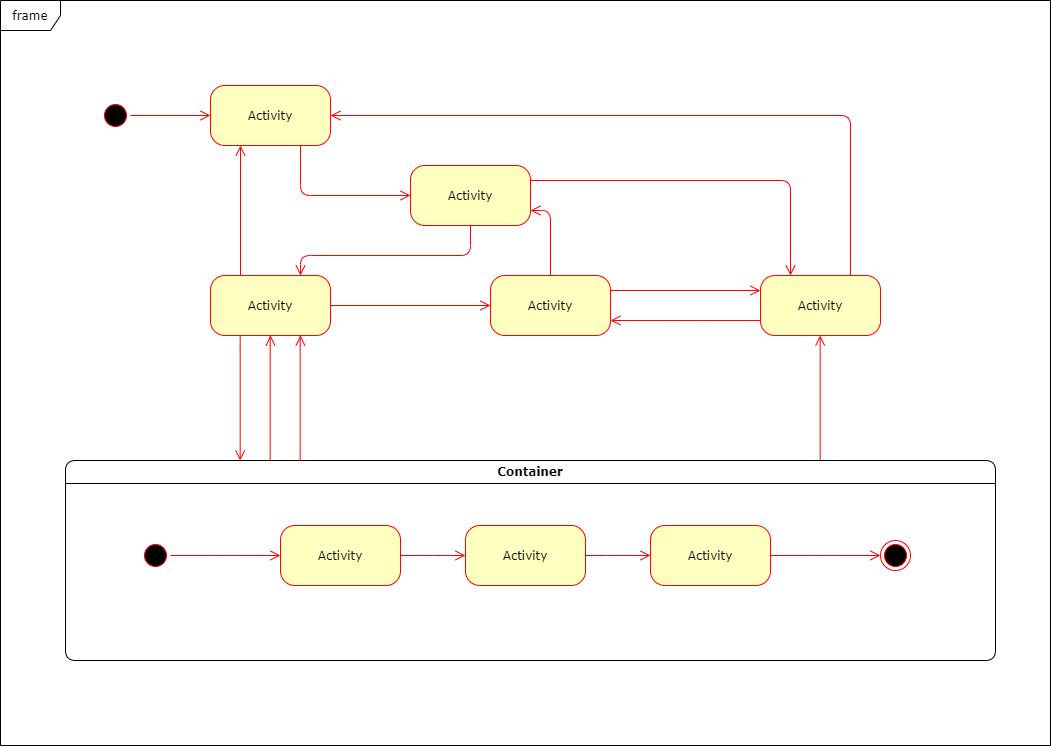

The diagram above was exported from draw.io. Its source (the exported page's mxGraphModel, read from the mxfile embedded in the PNG):
<mxGraphModel dx="652" dy="358" grid="1" gridSize="10" guides="1" tooltips="1" connect="1" arrows="1" fold="1" page="1" pageScale="1" pageWidth="1100" pageHeight="850" background="#ffffff" math="0" shadow="0">
  <root>
    <mxCell id="0" />
    <mxCell id="1" parent="0" />
    <mxCell id="382b91b5511bd0f7-1" value="" style="ellipse;html=1;shape=startState;fillColor=#000000;strokeColor=#ff0000;rounded=1;shadow=0;comic=0;labelBackgroundColor=none;fontFamily=Verdana;fontSize=12;fontColor=#000000;align=center;direction=south;" parent="1" vertex="1">
      <mxGeometry x="130" y="135" width="30" height="30" as="geometry" />
    </mxCell>
    <mxCell id="382b91b5511bd0f7-5" value="Activity" style="rounded=1;whiteSpace=wrap;html=1;arcSize=24;fillColor=#ffffc0;strokeColor=#ff0000;shadow=0;comic=0;labelBackgroundColor=none;fontFamily=Verdana;fontSize=12;fontColor=#000000;align=center;" parent="1" vertex="1">
      <mxGeometry x="240" y="310" width="120" height="60" as="geometry" />
    </mxCell>
    <mxCell id="382b91b5511bd0f7-6" value="Activity" style="rounded=1;whiteSpace=wrap;html=1;arcSize=24;fillColor=#ffffc0;strokeColor=#ff0000;shadow=0;comic=0;labelBackgroundColor=none;fontFamily=Verdana;fontSize=12;fontColor=#000000;align=center;" parent="1" vertex="1">
      <mxGeometry x="240" y="120" width="120" height="60" as="geometry" />
    </mxCell>
    <mxCell id="3cde6dad864a17aa-3" style="edgeStyle=orthogonalEdgeStyle;html=1;exitX=1;exitY=0.25;entryX=0.25;entryY=0;labelBackgroundColor=none;endArrow=open;endSize=8;strokeColor=#ff0000;fontFamily=Verdana;fontSize=12;align=left;" parent="1" source="382b91b5511bd0f7-7" target="382b91b5511bd0f7-9" edge="1">
      <mxGeometry relative="1" as="geometry" />
    </mxCell>
    <mxCell id="382b91b5511bd0f7-7" value="Activity" style="rounded=1;whiteSpace=wrap;html=1;arcSize=24;fillColor=#ffffc0;strokeColor=#ff0000;shadow=0;comic=0;labelBackgroundColor=none;fontFamily=Verdana;fontSize=12;fontColor=#000000;align=center;" parent="1" vertex="1">
      <mxGeometry x="440" y="200" width="120" height="60" as="geometry" />
    </mxCell>
    <mxCell id="3cde6dad864a17aa-4" style="edgeStyle=orthogonalEdgeStyle;html=1;exitX=0.75;exitY=0;entryX=1;entryY=0.5;labelBackgroundColor=none;endArrow=open;endSize=8;strokeColor=#ff0000;fontFamily=Verdana;fontSize=12;align=left;" parent="1" source="382b91b5511bd0f7-9" target="382b91b5511bd0f7-6" edge="1">
      <mxGeometry relative="1" as="geometry">
        <Array as="points">
          <mxPoint x="880" y="150" />
        </Array>
      </mxGeometry>
    </mxCell>
    <mxCell id="3cde6dad864a17aa-13" style="edgeStyle=elbowEdgeStyle;html=1;exitX=0;exitY=0.75;entryX=1;entryY=0.75;labelBackgroundColor=none;endArrow=open;endSize=8;strokeColor=#ff0000;fontFamily=Verdana;fontSize=12;align=left;" parent="1" source="382b91b5511bd0f7-9" target="382b91b5511bd0f7-10" edge="1">
      <mxGeometry relative="1" as="geometry" />
    </mxCell>
    <mxCell id="382b91b5511bd0f7-9" value="Activity" style="rounded=1;whiteSpace=wrap;html=1;arcSize=24;fillColor=#ffffc0;strokeColor=#ff0000;shadow=0;comic=0;labelBackgroundColor=none;fontFamily=Verdana;fontSize=12;fontColor=#000000;align=center;" parent="1" vertex="1">
      <mxGeometry x="790" y="310" width="120" height="60" as="geometry" />
    </mxCell>
    <mxCell id="382b91b5511bd0f7-10" value="Activity" style="rounded=1;whiteSpace=wrap;html=1;arcSize=24;fillColor=#ffffc0;strokeColor=#ff0000;shadow=0;comic=0;labelBackgroundColor=none;fontFamily=Verdana;fontSize=12;fontColor=#000000;align=center;" parent="1" vertex="1">
      <mxGeometry x="520" y="310" width="120" height="60" as="geometry" />
    </mxCell>
    <mxCell id="3cde6dad864a17aa-5" style="edgeStyle=elbowEdgeStyle;html=1;labelBackgroundColor=none;endArrow=open;endSize=8;strokeColor=#ff0000;fontFamily=Verdana;fontSize=12;align=left;" parent="1" source="2a3bc250acf0617d-7" target="382b91b5511bd0f7-9" edge="1">
      <mxGeometry relative="1" as="geometry" />
    </mxCell>
    <mxCell id="2a3bc250acf0617d-7" value="Container" style="swimlane;whiteSpace=wrap;html=1;rounded=1;shadow=0;comic=0;labelBackgroundColor=none;strokeWidth=1;fontFamily=Verdana;fontSize=12;align=center;" parent="1" vertex="1">
      <mxGeometry x="95" y="495" width="930" height="200" as="geometry" />
    </mxCell>
    <mxCell id="3cde6dad864a17aa-10" style="edgeStyle=elbowEdgeStyle;html=1;labelBackgroundColor=none;endArrow=open;endSize=8;strokeColor=#ff0000;fontFamily=Verdana;fontSize=12;align=left;" parent="2a3bc250acf0617d-7" source="382b91b5511bd0f7-8" target="3cde6dad864a17aa-1" edge="1">
      <mxGeometry relative="1" as="geometry" />
    </mxCell>
    <mxCell id="382b91b5511bd0f7-8" value="Activity" style="rounded=1;whiteSpace=wrap;html=1;arcSize=24;fillColor=#ffffc0;strokeColor=#ff0000;shadow=0;comic=0;labelBackgroundColor=none;fontFamily=Verdana;fontSize=12;fontColor=#000000;align=center;" parent="2a3bc250acf0617d-7" vertex="1">
      <mxGeometry x="215" y="65" width="120" height="60" as="geometry" />
    </mxCell>
    <mxCell id="24f968d109e7d6b4-3" value="" style="ellipse;html=1;shape=endState;fillColor=#000000;strokeColor=#ff0000;rounded=1;shadow=0;comic=0;labelBackgroundColor=none;fontFamily=Verdana;fontSize=12;fontColor=#000000;align=center;" parent="2a3bc250acf0617d-7" vertex="1">
      <mxGeometry x="815" y="80" width="30" height="30" as="geometry" />
    </mxCell>
    <mxCell id="3cde6dad864a17aa-9" style="edgeStyle=elbowEdgeStyle;html=1;labelBackgroundColor=none;endArrow=open;endSize=8;strokeColor=#ff0000;fontFamily=Verdana;fontSize=12;align=left;" parent="2a3bc250acf0617d-7" source="2a3bc250acf0617d-3" target="382b91b5511bd0f7-8" edge="1">
      <mxGeometry relative="1" as="geometry" />
    </mxCell>
    <mxCell id="2a3bc250acf0617d-3" value="" style="ellipse;html=1;shape=startState;fillColor=#000000;strokeColor=#ff0000;rounded=1;shadow=0;comic=0;labelBackgroundColor=none;fontFamily=Verdana;fontSize=12;fontColor=#000000;align=center;direction=south;" parent="2a3bc250acf0617d-7" vertex="1">
      <mxGeometry x="75" y="80" width="30" height="30" as="geometry" />
    </mxCell>
    <mxCell id="3cde6dad864a17aa-11" style="edgeStyle=elbowEdgeStyle;html=1;labelBackgroundColor=none;endArrow=open;endSize=8;strokeColor=#ff0000;fontFamily=Verdana;fontSize=12;align=left;" parent="2a3bc250acf0617d-7" source="3cde6dad864a17aa-1" target="3cde6dad864a17aa-2" edge="1">
      <mxGeometry relative="1" as="geometry" />
    </mxCell>
    <mxCell id="3cde6dad864a17aa-1" value="Activity" style="rounded=1;whiteSpace=wrap;html=1;arcSize=24;fillColor=#ffffc0;strokeColor=#ff0000;shadow=0;comic=0;labelBackgroundColor=none;fontFamily=Verdana;fontSize=12;fontColor=#000000;align=center;" parent="2a3bc250acf0617d-7" vertex="1">
      <mxGeometry x="400" y="65" width="120" height="60" as="geometry" />
    </mxCell>
    <mxCell id="3cde6dad864a17aa-12" style="edgeStyle=elbowEdgeStyle;html=1;labelBackgroundColor=none;endArrow=open;endSize=8;strokeColor=#ff0000;fontFamily=Verdana;fontSize=12;align=left;" parent="2a3bc250acf0617d-7" source="3cde6dad864a17aa-2" target="24f968d109e7d6b4-3" edge="1">
      <mxGeometry relative="1" as="geometry" />
    </mxCell>
    <mxCell id="3cde6dad864a17aa-2" value="Activity" style="rounded=1;whiteSpace=wrap;html=1;arcSize=24;fillColor=#ffffc0;strokeColor=#ff0000;shadow=0;comic=0;labelBackgroundColor=none;fontFamily=Verdana;fontSize=12;fontColor=#000000;align=center;" parent="2a3bc250acf0617d-7" vertex="1">
      <mxGeometry x="585" y="65" width="120" height="60" as="geometry" />
    </mxCell>
    <mxCell id="2a3bc250acf0617d-8" value="frame" style="shape=umlFrame;whiteSpace=wrap;html=1;rounded=1;shadow=0;comic=0;labelBackgroundColor=none;strokeWidth=1;fontFamily=Verdana;fontSize=12;align=center;" parent="1" vertex="1">
      <mxGeometry x="30" y="35" width="1050" height="745" as="geometry" />
    </mxCell>
    <mxCell id="2a3bc250acf0617d-9" style="edgeStyle=orthogonalEdgeStyle;html=1;labelBackgroundColor=none;endArrow=open;endSize=8;strokeColor=#ff0000;fontFamily=Verdana;fontSize=12;align=left;" parent="1" source="382b91b5511bd0f7-1" target="382b91b5511bd0f7-6" edge="1">
      <mxGeometry relative="1" as="geometry" />
    </mxCell>
    <mxCell id="2a3bc250acf0617d-10" style="edgeStyle=orthogonalEdgeStyle;html=1;labelBackgroundColor=none;endArrow=open;endSize=8;strokeColor=#ff0000;fontFamily=Verdana;fontSize=12;align=left;entryX=0;entryY=0.5;" parent="1" source="382b91b5511bd0f7-6" target="382b91b5511bd0f7-7" edge="1">
      <mxGeometry relative="1" as="geometry">
        <Array as="points">
          <mxPoint x="330" y="230" />
        </Array>
      </mxGeometry>
    </mxCell>
    <mxCell id="2a3bc250acf0617d-11" style="edgeStyle=orthogonalEdgeStyle;html=1;entryX=0.75;entryY=0;labelBackgroundColor=none;endArrow=open;endSize=8;strokeColor=#ff0000;fontFamily=Verdana;fontSize=12;align=left;exitX=0.5;exitY=1;" parent="1" source="382b91b5511bd0f7-7" target="382b91b5511bd0f7-5" edge="1">
      <mxGeometry relative="1" as="geometry">
        <mxPoint x="520" y="300" as="sourcePoint" />
        <Array as="points">
          <mxPoint x="500" y="290" />
          <mxPoint x="330" y="290" />
        </Array>
      </mxGeometry>
    </mxCell>
    <mxCell id="2a3bc250acf0617d-12" style="edgeStyle=orthogonalEdgeStyle;html=1;exitX=0.25;exitY=0;entryX=0.25;entryY=1;labelBackgroundColor=none;endArrow=open;endSize=8;strokeColor=#ff0000;fontFamily=Verdana;fontSize=12;align=left;" parent="1" source="382b91b5511bd0f7-5" target="382b91b5511bd0f7-6" edge="1">
      <mxGeometry relative="1" as="geometry" />
    </mxCell>
    <mxCell id="2a3bc250acf0617d-13" style="edgeStyle=orthogonalEdgeStyle;html=1;exitX=1;exitY=0.5;entryX=0;entryY=0.5;labelBackgroundColor=none;endArrow=open;endSize=8;strokeColor=#ff0000;fontFamily=Verdana;fontSize=12;align=left;" parent="1" source="382b91b5511bd0f7-5" target="382b91b5511bd0f7-10" edge="1">
      <mxGeometry relative="1" as="geometry" />
    </mxCell>
    <mxCell id="2a3bc250acf0617d-14" style="edgeStyle=orthogonalEdgeStyle;html=1;exitX=0.5;exitY=0;entryX=1;entryY=0.75;labelBackgroundColor=none;endArrow=open;endSize=8;strokeColor=#ff0000;fontFamily=Verdana;fontSize=12;align=left;" parent="1" source="382b91b5511bd0f7-10" target="382b91b5511bd0f7-7" edge="1">
      <mxGeometry relative="1" as="geometry" />
    </mxCell>
    <mxCell id="2a3bc250acf0617d-15" style="edgeStyle=orthogonalEdgeStyle;html=1;exitX=1;exitY=0.25;entryX=0;entryY=0.25;labelBackgroundColor=none;endArrow=open;endSize=8;strokeColor=#ff0000;fontFamily=Verdana;fontSize=12;align=left;" parent="1" source="382b91b5511bd0f7-10" target="382b91b5511bd0f7-9" edge="1">
      <mxGeometry relative="1" as="geometry" />
    </mxCell>
    <mxCell id="3cde6dad864a17aa-6" style="edgeStyle=elbowEdgeStyle;html=1;labelBackgroundColor=none;endArrow=open;endSize=8;strokeColor=#ff0000;fontFamily=Verdana;fontSize=12;align=left;entryX=0.75;entryY=1;" parent="1" source="2a3bc250acf0617d-7" target="382b91b5511bd0f7-5" edge="1">
      <mxGeometry relative="1" as="geometry">
        <mxPoint x="340" y="505" as="sourcePoint" />
        <mxPoint x="340" y="380" as="targetPoint" />
      </mxGeometry>
    </mxCell>
    <mxCell id="3cde6dad864a17aa-7" style="edgeStyle=elbowEdgeStyle;html=1;labelBackgroundColor=none;endArrow=open;endSize=8;strokeColor=#ff0000;fontFamily=Verdana;fontSize=12;align=left;entryX=0.5;entryY=1;" parent="1" source="2a3bc250acf0617d-7" target="382b91b5511bd0f7-5" edge="1">
      <mxGeometry relative="1" as="geometry">
        <mxPoint x="340" y="505" as="sourcePoint" />
        <mxPoint x="340" y="380" as="targetPoint" />
      </mxGeometry>
    </mxCell>
    <mxCell id="3cde6dad864a17aa-8" style="edgeStyle=elbowEdgeStyle;html=1;labelBackgroundColor=none;endArrow=open;endSize=8;strokeColor=#ff0000;fontFamily=Verdana;fontSize=12;align=left;exitX=0.25;exitY=1;" parent="1" source="382b91b5511bd0f7-5" target="2a3bc250acf0617d-7" edge="1">
      <mxGeometry relative="1" as="geometry">
        <mxPoint x="350" y="515" as="sourcePoint" />
        <mxPoint x="350" y="390" as="targetPoint" />
      </mxGeometry>
    </mxCell>
  </root>
</mxGraphModel>